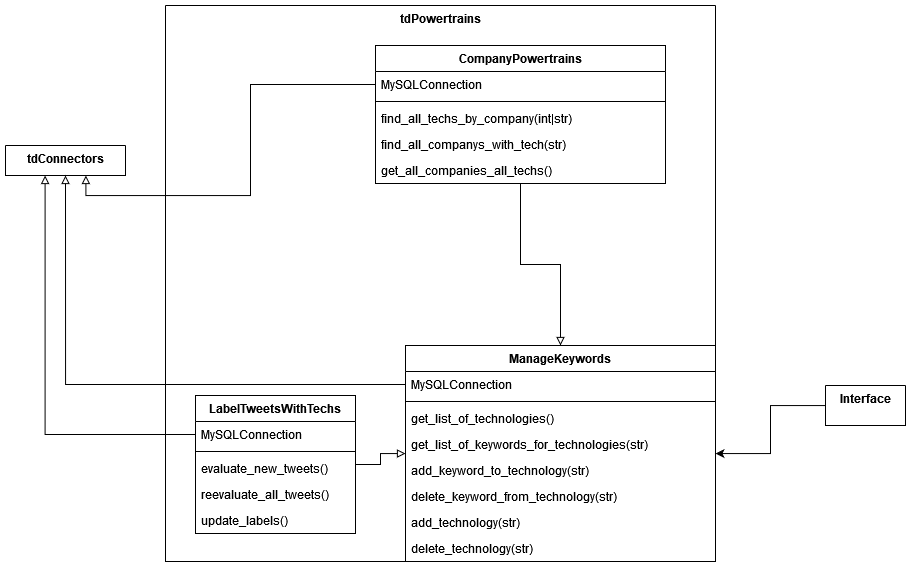

The diagram above was exported from draw.io. Its source (the exported page's mxGraphModel, read from the mxfile embedded in the PNG):
<mxGraphModel dx="2523" dy="907" grid="1" gridSize="10" guides="1" tooltips="1" connect="1" arrows="1" fold="1" page="1" pageScale="1" pageWidth="850" pageHeight="1100" math="0" shadow="0">
  <root>
    <mxCell id="0" />
    <mxCell id="1" parent="0" />
    <mxCell id="7NMAa-Qfmf7mNMSWpUOw-1" value="Interface" style="swimlane;startSize=0;verticalAlign=top;" vertex="1" collapsed="1" parent="1">
      <mxGeometry x="210" y="1050" width="80" height="40" as="geometry">
        <mxRectangle x="610" y="40" width="830" height="677" as="alternateBounds" />
      </mxGeometry>
    </mxCell>
    <mxCell id="7NMAa-Qfmf7mNMSWpUOw-2" value="Handles" style="swimlane;fontStyle=0;childLayout=stackLayout;horizontal=1;startSize=30;horizontalStack=0;resizeParent=1;resizeParentMax=0;resizeLast=0;collapsible=1;marginBottom=0;" vertex="1" parent="7NMAa-Qfmf7mNMSWpUOw-1">
      <mxGeometry x="70" y="100" width="140" height="90" as="geometry">
        <mxRectangle x="80" y="150" width="90" height="30" as="alternateBounds" />
      </mxGeometry>
    </mxCell>
    <mxCell id="7NMAa-Qfmf7mNMSWpUOw-3" value="recieveHandle()" style="text;strokeColor=none;fillColor=none;align=left;verticalAlign=middle;spacingLeft=4;spacingRight=4;overflow=hidden;points=[[0,0.5],[1,0.5]];portConstraint=eastwest;rotatable=0;" vertex="1" parent="7NMAa-Qfmf7mNMSWpUOw-2">
      <mxGeometry y="30" width="140" height="30" as="geometry" />
    </mxCell>
    <mxCell id="7NMAa-Qfmf7mNMSWpUOw-4" value="sendHandle()" style="text;strokeColor=none;fillColor=none;align=left;verticalAlign=middle;spacingLeft=4;spacingRight=4;overflow=hidden;points=[[0,0.5],[1,0.5]];portConstraint=eastwest;rotatable=0;" vertex="1" parent="7NMAa-Qfmf7mNMSWpUOw-2">
      <mxGeometry y="60" width="140" height="30" as="geometry" />
    </mxCell>
    <mxCell id="7NMAa-Qfmf7mNMSWpUOw-5" value="Tweets" style="swimlane;fontStyle=0;childLayout=stackLayout;horizontal=1;startSize=30;horizontalStack=0;resizeParent=1;resizeParentMax=0;resizeLast=0;collapsible=1;marginBottom=0;" vertex="1" parent="7NMAa-Qfmf7mNMSWpUOw-1">
      <mxGeometry x="670" y="430" width="140" height="120" as="geometry" />
    </mxCell>
    <mxCell id="7NMAa-Qfmf7mNMSWpUOw-6" value="get_tweetdata()" style="text;strokeColor=none;fillColor=none;align=left;verticalAlign=middle;spacingLeft=4;spacingRight=4;overflow=hidden;points=[[0,0.5],[1,0.5]];portConstraint=eastwest;rotatable=0;" vertex="1" parent="7NMAa-Qfmf7mNMSWpUOw-5">
      <mxGeometry y="30" width="140" height="30" as="geometry" />
    </mxCell>
    <mxCell id="7NMAa-Qfmf7mNMSWpUOw-7" value="sendtweetdata()" style="text;strokeColor=none;fillColor=none;align=left;verticalAlign=middle;spacingLeft=4;spacingRight=4;overflow=hidden;points=[[0,0.5],[1,0.5]];portConstraint=eastwest;rotatable=0;" vertex="1" parent="7NMAa-Qfmf7mNMSWpUOw-5">
      <mxGeometry y="60" width="140" height="30" as="geometry" />
    </mxCell>
    <mxCell id="7NMAa-Qfmf7mNMSWpUOw-8" value="recievetweetdata()" style="text;strokeColor=none;fillColor=none;align=left;verticalAlign=middle;spacingLeft=4;spacingRight=4;overflow=hidden;points=[[0,0.5],[1,0.5]];portConstraint=eastwest;rotatable=0;" vertex="1" parent="7NMAa-Qfmf7mNMSWpUOw-5">
      <mxGeometry y="90" width="140" height="30" as="geometry" />
    </mxCell>
    <mxCell id="7NMAa-Qfmf7mNMSWpUOw-9" value="Prompts" style="swimlane;fontStyle=0;childLayout=stackLayout;horizontal=1;startSize=30;horizontalStack=0;resizeParent=1;resizeParentMax=0;resizeLast=0;collapsible=1;marginBottom=0;" vertex="1" parent="7NMAa-Qfmf7mNMSWpUOw-1">
      <mxGeometry x="30" y="430" width="250" height="190" as="geometry">
        <mxRectangle x="40" y="480" width="90" height="30" as="alternateBounds" />
      </mxGeometry>
    </mxCell>
    <mxCell id="7NMAa-Qfmf7mNMSWpUOw-10" value="prompt_for_Handle()" style="text;strokeColor=none;fillColor=none;align=left;verticalAlign=middle;spacingLeft=4;spacingRight=4;overflow=hidden;points=[[0,0.5],[1,0.5]];portConstraint=eastwest;rotatable=0;" vertex="1" parent="7NMAa-Qfmf7mNMSWpUOw-9">
      <mxGeometry y="30" width="250" height="30" as="geometry" />
    </mxCell>
    <mxCell id="7NMAa-Qfmf7mNMSWpUOw-11" value="prompt_for_Companylist()" style="text;strokeColor=none;fillColor=none;align=left;verticalAlign=middle;spacingLeft=4;spacingRight=4;overflow=hidden;points=[[0,0.5],[1,0.5]];portConstraint=eastwest;rotatable=0;" vertex="1" parent="7NMAa-Qfmf7mNMSWpUOw-9">
      <mxGeometry y="60" width="250" height="30" as="geometry" />
    </mxCell>
    <mxCell id="7NMAa-Qfmf7mNMSWpUOw-12" value="prompt_for_VADER_analysis()" style="text;strokeColor=none;fillColor=none;align=left;verticalAlign=middle;spacingLeft=4;spacingRight=4;overflow=hidden;points=[[0,0.5],[1,0.5]];portConstraint=eastwest;rotatable=0;" vertex="1" parent="7NMAa-Qfmf7mNMSWpUOw-9">
      <mxGeometry y="90" width="250" height="30" as="geometry" />
    </mxCell>
    <mxCell id="7NMAa-Qfmf7mNMSWpUOw-13" value="prompt_for_powertrain_management()" style="text;strokeColor=none;fillColor=none;align=left;verticalAlign=middle;spacingLeft=4;spacingRight=4;overflow=hidden;points=[[0,0.5],[1,0.5]];portConstraint=eastwest;rotatable=0;" vertex="1" parent="7NMAa-Qfmf7mNMSWpUOw-9">
      <mxGeometry y="120" width="250" height="30" as="geometry" />
    </mxCell>
    <mxCell id="7NMAa-Qfmf7mNMSWpUOw-14" value="prompt_to_addcompany()" style="text;strokeColor=none;fillColor=none;align=left;verticalAlign=middle;spacingLeft=4;spacingRight=4;overflow=hidden;points=[[0,0.5],[1,0.5]];portConstraint=eastwest;rotatable=0;" vertex="1" parent="7NMAa-Qfmf7mNMSWpUOw-9">
      <mxGeometry y="150" width="250" height="20" as="geometry" />
    </mxCell>
    <mxCell id="7NMAa-Qfmf7mNMSWpUOw-15" value="prompt_to_deletecompany()" style="text;strokeColor=none;fillColor=none;align=left;verticalAlign=middle;spacingLeft=4;spacingRight=4;overflow=hidden;points=[[0,0.5],[1,0.5]];portConstraint=eastwest;rotatable=0;" vertex="1" parent="7NMAa-Qfmf7mNMSWpUOw-9">
      <mxGeometry y="170" width="250" height="20" as="geometry" />
    </mxCell>
    <mxCell id="7NMAa-Qfmf7mNMSWpUOw-16" value="Display" style="swimlane;fontStyle=0;childLayout=stackLayout;horizontal=1;startSize=30;horizontalStack=0;resizeParent=1;resizeParentMax=0;resizeLast=0;collapsible=1;marginBottom=0;" vertex="1" parent="7NMAa-Qfmf7mNMSWpUOw-1">
      <mxGeometry x="430" y="400" width="140" height="150" as="geometry" />
    </mxCell>
    <mxCell id="7NMAa-Qfmf7mNMSWpUOw-17" value="displaytweet()" style="text;strokeColor=none;fillColor=none;align=left;verticalAlign=middle;spacingLeft=4;spacingRight=4;overflow=hidden;points=[[0,0.5],[1,0.5]];portConstraint=eastwest;rotatable=0;" vertex="1" parent="7NMAa-Qfmf7mNMSWpUOw-16">
      <mxGeometry y="30" width="140" height="30" as="geometry" />
    </mxCell>
    <mxCell id="7NMAa-Qfmf7mNMSWpUOw-18" value="displaycompanylist()" style="text;strokeColor=none;fillColor=none;align=left;verticalAlign=middle;spacingLeft=4;spacingRight=4;overflow=hidden;points=[[0,0.5],[1,0.5]];portConstraint=eastwest;rotatable=0;" vertex="1" parent="7NMAa-Qfmf7mNMSWpUOw-16">
      <mxGeometry y="60" width="140" height="30" as="geometry" />
    </mxCell>
    <mxCell id="7NMAa-Qfmf7mNMSWpUOw-19" value="displayhandles()" style="text;strokeColor=none;fillColor=none;align=left;verticalAlign=middle;spacingLeft=4;spacingRight=4;overflow=hidden;points=[[0,0.5],[1,0.5]];portConstraint=eastwest;rotatable=0;" vertex="1" parent="7NMAa-Qfmf7mNMSWpUOw-16">
      <mxGeometry y="90" width="140" height="30" as="geometry" />
    </mxCell>
    <mxCell id="7NMAa-Qfmf7mNMSWpUOw-20" value="displayprompts()" style="text;strokeColor=none;fillColor=none;align=left;verticalAlign=middle;spacingLeft=4;spacingRight=4;overflow=hidden;points=[[0,0.5],[1,0.5]];portConstraint=eastwest;rotatable=0;" vertex="1" parent="7NMAa-Qfmf7mNMSWpUOw-16">
      <mxGeometry y="120" width="140" height="30" as="geometry" />
    </mxCell>
    <mxCell id="7NMAa-Qfmf7mNMSWpUOw-21" value="" style="endArrow=classic;startArrow=classic;html=1;rounded=0;edgeStyle=orthogonalEdgeStyle;" edge="1" parent="7NMAa-Qfmf7mNMSWpUOw-1" source="7NMAa-Qfmf7mNMSWpUOw-9" target="7NMAa-Qfmf7mNMSWpUOw-4">
      <mxGeometry width="50" height="50" relative="1" as="geometry">
        <mxPoint x="110" y="360" as="sourcePoint" />
        <mxPoint x="160" y="310" as="targetPoint" />
      </mxGeometry>
    </mxCell>
    <mxCell id="7NMAa-Qfmf7mNMSWpUOw-22" value="" style="endArrow=classic;startArrow=classic;html=1;rounded=0;edgeStyle=orthogonalEdgeStyle;" edge="1" parent="7NMAa-Qfmf7mNMSWpUOw-1" source="7NMAa-Qfmf7mNMSWpUOw-11" target="7NMAa-Qfmf7mNMSWpUOw-16">
      <mxGeometry width="50" height="50" relative="1" as="geometry">
        <mxPoint x="578" y="543.75" as="sourcePoint" />
        <mxPoint x="430" y="340" as="targetPoint" />
      </mxGeometry>
    </mxCell>
    <mxCell id="7NMAa-Qfmf7mNMSWpUOw-23" value="" style="endArrow=classic;startArrow=classic;html=1;rounded=0;edgeStyle=orthogonalEdgeStyle;" edge="1" parent="7NMAa-Qfmf7mNMSWpUOw-1" source="7NMAa-Qfmf7mNMSWpUOw-8" target="7NMAa-Qfmf7mNMSWpUOw-16">
      <mxGeometry width="50" height="50" relative="1" as="geometry">
        <mxPoint x="718" y="333.75" as="sourcePoint" />
        <mxPoint x="510" y="280" as="targetPoint" />
      </mxGeometry>
    </mxCell>
    <mxCell id="7NMAa-Qfmf7mNMSWpUOw-24" style="edgeStyle=orthogonalEdgeStyle;rounded=0;orthogonalLoop=1;jettySize=auto;html=1;" edge="1" parent="7NMAa-Qfmf7mNMSWpUOw-1" source="7NMAa-Qfmf7mNMSWpUOw-25" target="7NMAa-Qfmf7mNMSWpUOw-2">
      <mxGeometry relative="1" as="geometry" />
    </mxCell>
    <mxCell id="7NMAa-Qfmf7mNMSWpUOw-25" value="Companylist" style="swimlane;fontStyle=0;childLayout=stackLayout;horizontal=1;startSize=30;horizontalStack=0;resizeParent=1;resizeParentMax=0;resizeLast=0;collapsible=1;marginBottom=0;" vertex="1" parent="7NMAa-Qfmf7mNMSWpUOw-1">
      <mxGeometry x="380" y="160" width="150" height="130" as="geometry" />
    </mxCell>
    <mxCell id="7NMAa-Qfmf7mNMSWpUOw-26" value="addcompany()" style="text;strokeColor=none;fillColor=none;align=left;verticalAlign=middle;spacingLeft=4;spacingRight=4;overflow=hidden;points=[[0,0.5],[1,0.5]];portConstraint=eastwest;rotatable=0;" vertex="1" parent="7NMAa-Qfmf7mNMSWpUOw-25">
      <mxGeometry y="30" width="150" height="30" as="geometry" />
    </mxCell>
    <mxCell id="7NMAa-Qfmf7mNMSWpUOw-27" value="deletecompany()" style="text;strokeColor=none;fillColor=none;align=left;verticalAlign=middle;spacingLeft=4;spacingRight=4;overflow=hidden;points=[[0,0.5],[1,0.5]];portConstraint=eastwest;rotatable=0;" vertex="1" parent="7NMAa-Qfmf7mNMSWpUOw-25">
      <mxGeometry y="60" width="150" height="30" as="geometry" />
    </mxCell>
    <mxCell id="7NMAa-Qfmf7mNMSWpUOw-28" value="recievecompanySelect()" style="text;strokeColor=none;fillColor=none;align=left;verticalAlign=middle;spacingLeft=4;spacingRight=4;overflow=hidden;points=[[0,0.5],[1,0.5]];portConstraint=eastwest;rotatable=0;" vertex="1" parent="7NMAa-Qfmf7mNMSWpUOw-25">
      <mxGeometry y="90" width="150" height="20" as="geometry" />
    </mxCell>
    <mxCell id="7NMAa-Qfmf7mNMSWpUOw-29" value="sendcompanySelection()" style="text;strokeColor=none;fillColor=none;align=left;verticalAlign=middle;spacingLeft=4;spacingRight=4;overflow=hidden;points=[[0,0.5],[1,0.5]];portConstraint=eastwest;rotatable=0;" vertex="1" parent="7NMAa-Qfmf7mNMSWpUOw-25">
      <mxGeometry y="110" width="150" height="20" as="geometry" />
    </mxCell>
    <mxCell id="7NMAa-Qfmf7mNMSWpUOw-30" value="" style="endArrow=classic;startArrow=classic;html=1;rounded=0;edgeStyle=orthogonalEdgeStyle;" edge="1" parent="7NMAa-Qfmf7mNMSWpUOw-1" source="7NMAa-Qfmf7mNMSWpUOw-25" target="7NMAa-Qfmf7mNMSWpUOw-16">
      <mxGeometry width="50" height="50" relative="1" as="geometry">
        <mxPoint x="590" y="330" as="sourcePoint" />
        <mxPoint x="640" y="280" as="targetPoint" />
      </mxGeometry>
    </mxCell>
    <mxCell id="7NMAa-Qfmf7mNMSWpUOw-31" value="Hypothetical Interface if one had been asked for. Donaldson has said no interface, but we want to be prepared. &lt;br&gt;&lt;br&gt;Thinking about how the app might be interacted with helps inform other design choices." style="shape=note;size=20;whiteSpace=wrap;html=1;" vertex="1" parent="7NMAa-Qfmf7mNMSWpUOw-1">
      <mxGeometry x="580" y="30" width="170" height="190" as="geometry" />
    </mxCell>
    <mxCell id="7NMAa-Qfmf7mNMSWpUOw-32" value="tdConnectors" style="swimlane;startSize=0;verticalAlign=top;points=[[0,0,0,0,0],[0,0.25,0,0,0],[0,0.5,0,0,0],[0,0.75,0,0,0],[0,1,0,0,0],[0.17,1,0,0,0],[0.25,0,0,0,0],[0.33,1,0,0,0],[0.5,0,0,0,0],[0.5,1,0,0,0],[0.67,1,0,0,0],[0.75,0,0,0,0],[0.83,1,0,0,0],[1,0,0,0,0],[1,0.25,0,0,0],[1,0.5,0,0,0],[1,0.75,0,0,0],[1,1,0,0,0]];" vertex="1" collapsed="1" parent="1">
      <mxGeometry x="-610" y="810" width="120" height="30" as="geometry">
        <mxRectangle x="-790" y="-160" width="230" height="150" as="alternateBounds" />
      </mxGeometry>
    </mxCell>
    <mxCell id="7NMAa-Qfmf7mNMSWpUOw-33" value="«interface»&lt;br&gt;&lt;b&gt;OurTweepyConnector&lt;/b&gt;" style="html=1;" vertex="1" parent="7NMAa-Qfmf7mNMSWpUOw-32">
      <mxGeometry x="30" y="30" width="150" height="50" as="geometry" />
    </mxCell>
    <mxCell id="7NMAa-Qfmf7mNMSWpUOw-34" value="«interface»&lt;br&gt;&lt;b&gt;OurMySQLConnector&lt;br&gt;&lt;/b&gt;" style="html=1;" vertex="1" parent="7NMAa-Qfmf7mNMSWpUOw-32">
      <mxGeometry x="30" y="80" width="150" height="50" as="geometry" />
    </mxCell>
    <mxCell id="7NMAa-Qfmf7mNMSWpUOw-35" value="tdPowertrains" style="swimlane;startSize=0;verticalAlign=top;" vertex="1" parent="1">
      <mxGeometry x="-450" y="670" width="550" height="556" as="geometry">
        <mxRectangle x="-310" y="710" width="110" height="30" as="alternateBounds" />
      </mxGeometry>
    </mxCell>
    <mxCell id="7NMAa-Qfmf7mNMSWpUOw-36" style="edgeStyle=orthogonalEdgeStyle;rounded=0;orthogonalLoop=1;jettySize=auto;html=1;endArrow=block;endFill=0;" edge="1" parent="7NMAa-Qfmf7mNMSWpUOw-35" source="7NMAa-Qfmf7mNMSWpUOw-37" target="7NMAa-Qfmf7mNMSWpUOw-50">
      <mxGeometry relative="1" as="geometry" />
    </mxCell>
    <mxCell id="7NMAa-Qfmf7mNMSWpUOw-37" value="CompanyPowertrains" style="swimlane;fontStyle=1;align=center;verticalAlign=top;childLayout=stackLayout;horizontal=1;startSize=26;horizontalStack=0;resizeParent=1;resizeParentMax=0;resizeLast=0;collapsible=1;marginBottom=0;" vertex="1" parent="7NMAa-Qfmf7mNMSWpUOw-35">
      <mxGeometry x="210" y="40" width="290" height="138" as="geometry" />
    </mxCell>
    <mxCell id="7NMAa-Qfmf7mNMSWpUOw-38" value="MySQLConnection" style="text;strokeColor=none;fillColor=none;align=left;verticalAlign=top;spacingLeft=4;spacingRight=4;overflow=hidden;rotatable=0;points=[[0,0.5],[1,0.5]];portConstraint=eastwest;" vertex="1" parent="7NMAa-Qfmf7mNMSWpUOw-37">
      <mxGeometry y="26" width="290" height="26" as="geometry" />
    </mxCell>
    <mxCell id="7NMAa-Qfmf7mNMSWpUOw-39" value="" style="line;strokeWidth=1;fillColor=none;align=left;verticalAlign=middle;spacingTop=-1;spacingLeft=3;spacingRight=3;rotatable=0;labelPosition=right;points=[];portConstraint=eastwest;strokeColor=inherit;" vertex="1" parent="7NMAa-Qfmf7mNMSWpUOw-37">
      <mxGeometry y="52" width="290" height="8" as="geometry" />
    </mxCell>
    <mxCell id="7NMAa-Qfmf7mNMSWpUOw-40" value="find_all_techs_by_company(int|str)" style="text;strokeColor=none;fillColor=none;align=left;verticalAlign=top;spacingLeft=4;spacingRight=4;overflow=hidden;rotatable=0;points=[[0,0.5],[1,0.5]];portConstraint=eastwest;" vertex="1" parent="7NMAa-Qfmf7mNMSWpUOw-37">
      <mxGeometry y="60" width="290" height="26" as="geometry" />
    </mxCell>
    <mxCell id="7NMAa-Qfmf7mNMSWpUOw-41" value="find_all_companys_with_tech(str)" style="text;strokeColor=none;fillColor=none;align=left;verticalAlign=top;spacingLeft=4;spacingRight=4;overflow=hidden;rotatable=0;points=[[0,0.5],[1,0.5]];portConstraint=eastwest;" vertex="1" parent="7NMAa-Qfmf7mNMSWpUOw-37">
      <mxGeometry y="86" width="290" height="26" as="geometry" />
    </mxCell>
    <mxCell id="7NMAa-Qfmf7mNMSWpUOw-42" value="get_all_companies_all_techs()" style="text;strokeColor=none;fillColor=none;align=left;verticalAlign=top;spacingLeft=4;spacingRight=4;overflow=hidden;rotatable=0;points=[[0,0.5],[1,0.5]];portConstraint=eastwest;" vertex="1" parent="7NMAa-Qfmf7mNMSWpUOw-37">
      <mxGeometry y="112" width="290" height="26" as="geometry" />
    </mxCell>
    <mxCell id="7NMAa-Qfmf7mNMSWpUOw-43" style="edgeStyle=orthogonalEdgeStyle;rounded=0;orthogonalLoop=1;jettySize=auto;html=1;endArrow=block;endFill=0;" edge="1" parent="7NMAa-Qfmf7mNMSWpUOw-35" source="7NMAa-Qfmf7mNMSWpUOw-44" target="7NMAa-Qfmf7mNMSWpUOw-50">
      <mxGeometry relative="1" as="geometry" />
    </mxCell>
    <mxCell id="7NMAa-Qfmf7mNMSWpUOw-44" value="LabelTweetsWithTechs" style="swimlane;fontStyle=1;align=center;verticalAlign=top;childLayout=stackLayout;horizontal=1;startSize=26;horizontalStack=0;resizeParent=1;resizeParentMax=0;resizeLast=0;collapsible=1;marginBottom=0;" vertex="1" parent="7NMAa-Qfmf7mNMSWpUOw-35">
      <mxGeometry x="30" y="390" width="160" height="138" as="geometry" />
    </mxCell>
    <mxCell id="7NMAa-Qfmf7mNMSWpUOw-45" value="MySQLConnection" style="text;strokeColor=none;fillColor=none;align=left;verticalAlign=top;spacingLeft=4;spacingRight=4;overflow=hidden;rotatable=0;points=[[0,0.5],[1,0.5]];portConstraint=eastwest;" vertex="1" parent="7NMAa-Qfmf7mNMSWpUOw-44">
      <mxGeometry y="26" width="160" height="26" as="geometry" />
    </mxCell>
    <mxCell id="7NMAa-Qfmf7mNMSWpUOw-46" value="" style="line;strokeWidth=1;fillColor=none;align=left;verticalAlign=middle;spacingTop=-1;spacingLeft=3;spacingRight=3;rotatable=0;labelPosition=right;points=[];portConstraint=eastwest;strokeColor=inherit;" vertex="1" parent="7NMAa-Qfmf7mNMSWpUOw-44">
      <mxGeometry y="52" width="160" height="8" as="geometry" />
    </mxCell>
    <mxCell id="7NMAa-Qfmf7mNMSWpUOw-47" value="evaluate_new_tweets()" style="text;strokeColor=none;fillColor=none;align=left;verticalAlign=top;spacingLeft=4;spacingRight=4;overflow=hidden;rotatable=0;points=[[0,0.5],[1,0.5]];portConstraint=eastwest;" vertex="1" parent="7NMAa-Qfmf7mNMSWpUOw-44">
      <mxGeometry y="60" width="160" height="26" as="geometry" />
    </mxCell>
    <mxCell id="7NMAa-Qfmf7mNMSWpUOw-48" value="reevaluate_all_tweets()" style="text;strokeColor=none;fillColor=none;align=left;verticalAlign=top;spacingLeft=4;spacingRight=4;overflow=hidden;rotatable=0;points=[[0,0.5],[1,0.5]];portConstraint=eastwest;" vertex="1" parent="7NMAa-Qfmf7mNMSWpUOw-44">
      <mxGeometry y="86" width="160" height="26" as="geometry" />
    </mxCell>
    <mxCell id="7NMAa-Qfmf7mNMSWpUOw-49" value="update_labels()" style="text;strokeColor=none;fillColor=none;align=left;verticalAlign=top;spacingLeft=4;spacingRight=4;overflow=hidden;rotatable=0;points=[[0,0.5],[1,0.5]];portConstraint=eastwest;" vertex="1" parent="7NMAa-Qfmf7mNMSWpUOw-44">
      <mxGeometry y="112" width="160" height="26" as="geometry" />
    </mxCell>
    <mxCell id="7NMAa-Qfmf7mNMSWpUOw-50" value="ManageKeywords" style="swimlane;fontStyle=1;align=center;verticalAlign=top;childLayout=stackLayout;horizontal=1;startSize=26;horizontalStack=0;resizeParent=1;resizeParentMax=0;resizeLast=0;collapsible=1;marginBottom=0;" vertex="1" parent="7NMAa-Qfmf7mNMSWpUOw-35">
      <mxGeometry x="240" y="340" width="310" height="216" as="geometry" />
    </mxCell>
    <mxCell id="7NMAa-Qfmf7mNMSWpUOw-51" value="MySQLConnection" style="text;strokeColor=none;fillColor=none;align=left;verticalAlign=top;spacingLeft=4;spacingRight=4;overflow=hidden;rotatable=0;points=[[0,0.5],[1,0.5]];portConstraint=eastwest;" vertex="1" parent="7NMAa-Qfmf7mNMSWpUOw-50">
      <mxGeometry y="26" width="310" height="26" as="geometry" />
    </mxCell>
    <mxCell id="7NMAa-Qfmf7mNMSWpUOw-52" value="" style="line;strokeWidth=1;fillColor=none;align=left;verticalAlign=middle;spacingTop=-1;spacingLeft=3;spacingRight=3;rotatable=0;labelPosition=right;points=[];portConstraint=eastwest;strokeColor=inherit;" vertex="1" parent="7NMAa-Qfmf7mNMSWpUOw-50">
      <mxGeometry y="52" width="310" height="8" as="geometry" />
    </mxCell>
    <mxCell id="7NMAa-Qfmf7mNMSWpUOw-53" value="get_list_of_technologies()" style="text;strokeColor=none;fillColor=none;align=left;verticalAlign=top;spacingLeft=4;spacingRight=4;overflow=hidden;rotatable=0;points=[[0,0.5],[1,0.5]];portConstraint=eastwest;" vertex="1" parent="7NMAa-Qfmf7mNMSWpUOw-50">
      <mxGeometry y="60" width="310" height="26" as="geometry" />
    </mxCell>
    <mxCell id="7NMAa-Qfmf7mNMSWpUOw-54" value="get_list_of_keywords_for_technologies(str)" style="text;strokeColor=none;fillColor=none;align=left;verticalAlign=top;spacingLeft=4;spacingRight=4;overflow=hidden;rotatable=0;points=[[0,0.5],[1,0.5]];portConstraint=eastwest;" vertex="1" parent="7NMAa-Qfmf7mNMSWpUOw-50">
      <mxGeometry y="86" width="310" height="26" as="geometry" />
    </mxCell>
    <mxCell id="7NMAa-Qfmf7mNMSWpUOw-55" value="add_keyword_to_technology(str)" style="text;strokeColor=none;fillColor=none;align=left;verticalAlign=top;spacingLeft=4;spacingRight=4;overflow=hidden;rotatable=0;points=[[0,0.5],[1,0.5]];portConstraint=eastwest;" vertex="1" parent="7NMAa-Qfmf7mNMSWpUOw-50">
      <mxGeometry y="112" width="310" height="26" as="geometry" />
    </mxCell>
    <mxCell id="7NMAa-Qfmf7mNMSWpUOw-56" value="delete_keyword_from_technology(str)" style="text;strokeColor=none;fillColor=none;align=left;verticalAlign=top;spacingLeft=4;spacingRight=4;overflow=hidden;rotatable=0;points=[[0,0.5],[1,0.5]];portConstraint=eastwest;" vertex="1" parent="7NMAa-Qfmf7mNMSWpUOw-50">
      <mxGeometry y="138" width="310" height="26" as="geometry" />
    </mxCell>
    <mxCell id="7NMAa-Qfmf7mNMSWpUOw-57" value="add_technology(str)" style="text;strokeColor=none;fillColor=none;align=left;verticalAlign=top;spacingLeft=4;spacingRight=4;overflow=hidden;rotatable=0;points=[[0,0.5],[1,0.5]];portConstraint=eastwest;" vertex="1" parent="7NMAa-Qfmf7mNMSWpUOw-50">
      <mxGeometry y="164" width="310" height="26" as="geometry" />
    </mxCell>
    <mxCell id="7NMAa-Qfmf7mNMSWpUOw-58" value="delete_technology(str)" style="text;strokeColor=none;fillColor=none;align=left;verticalAlign=top;spacingLeft=4;spacingRight=4;overflow=hidden;rotatable=0;points=[[0,0.5],[1,0.5]];portConstraint=eastwest;" vertex="1" parent="7NMAa-Qfmf7mNMSWpUOw-50">
      <mxGeometry y="190" width="310" height="26" as="geometry" />
    </mxCell>
    <mxCell id="7NMAa-Qfmf7mNMSWpUOw-59" style="edgeStyle=orthogonalEdgeStyle;rounded=0;orthogonalLoop=1;jettySize=auto;html=1;endArrow=block;endFill=0;entryX=0.33;entryY=1;entryDx=0;entryDy=0;entryPerimeter=0;" edge="1" parent="1" source="7NMAa-Qfmf7mNMSWpUOw-45" target="7NMAa-Qfmf7mNMSWpUOw-32">
      <mxGeometry relative="1" as="geometry">
        <mxPoint x="-690" y="30" as="targetPoint" />
      </mxGeometry>
    </mxCell>
    <mxCell id="7NMAa-Qfmf7mNMSWpUOw-60" style="edgeStyle=orthogonalEdgeStyle;rounded=0;orthogonalLoop=1;jettySize=auto;html=1;endArrow=block;endFill=0;entryX=0.5;entryY=1;entryDx=0;entryDy=0;entryPerimeter=0;" edge="1" parent="1" source="7NMAa-Qfmf7mNMSWpUOw-51" target="7NMAa-Qfmf7mNMSWpUOw-32">
      <mxGeometry relative="1" as="geometry">
        <mxPoint x="-590" y="250" as="targetPoint" />
      </mxGeometry>
    </mxCell>
    <mxCell id="7NMAa-Qfmf7mNMSWpUOw-61" style="edgeStyle=orthogonalEdgeStyle;rounded=0;orthogonalLoop=1;jettySize=auto;html=1;endArrow=block;endFill=0;entryX=0.67;entryY=1;entryDx=0;entryDy=0;entryPerimeter=0;" edge="1" parent="1" source="7NMAa-Qfmf7mNMSWpUOw-38" target="7NMAa-Qfmf7mNMSWpUOw-32">
      <mxGeometry relative="1" as="geometry" />
    </mxCell>
    <mxCell id="7NMAa-Qfmf7mNMSWpUOw-62" style="edgeStyle=orthogonalEdgeStyle;rounded=0;orthogonalLoop=1;jettySize=auto;html=1;" edge="1" parent="1" source="7NMAa-Qfmf7mNMSWpUOw-13" target="7NMAa-Qfmf7mNMSWpUOw-50">
      <mxGeometry relative="1" as="geometry" />
    </mxCell>
  </root>
</mxGraphModel>